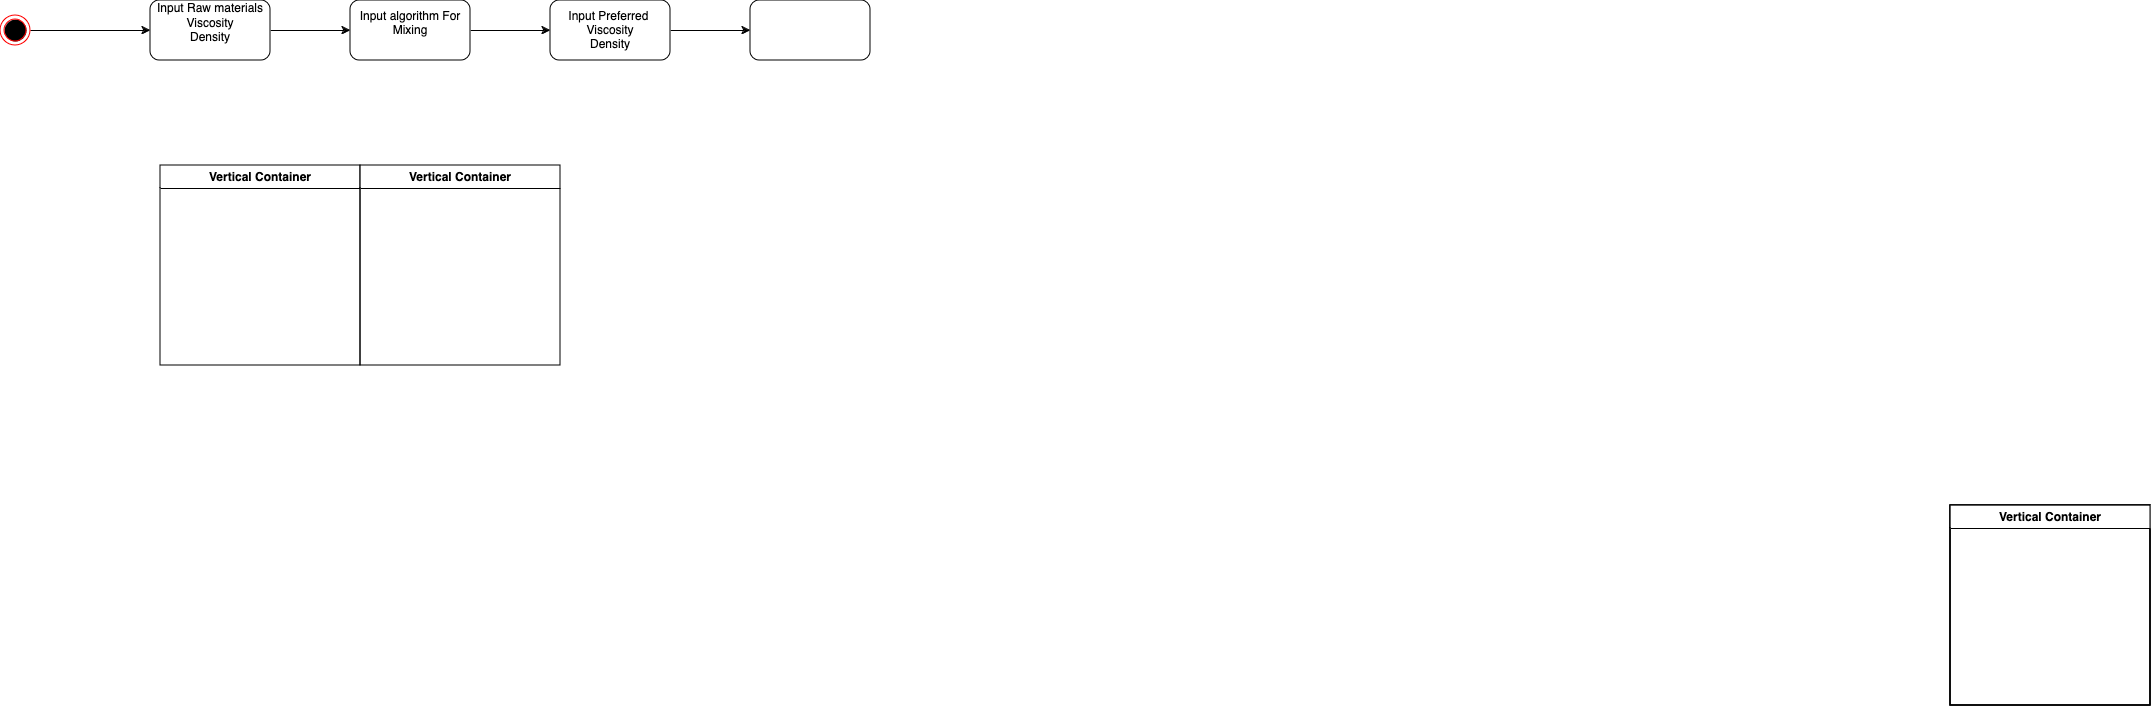

The diagram above was exported from draw.io. Its source (the exported page's mxGraphModel, read from the mxfile embedded in the PNG):
<mxGraphModel dx="3816" dy="2568" grid="1" gridSize="10" guides="1" tooltips="1" connect="1" arrows="1" fold="1" page="1" pageScale="1" pageWidth="900" pageHeight="1600" math="0" shadow="0">
  <root>
    <mxCell id="0" />
    <mxCell id="1" parent="0" />
    <mxCell id="yE7x884ok8Mzm0D1rES6-3" style="edgeStyle=orthogonalEdgeStyle;rounded=0;orthogonalLoop=1;jettySize=auto;html=1;entryX=0;entryY=0.5;entryDx=0;entryDy=0;" edge="1" parent="1" source="yE7x884ok8Mzm0D1rES6-1" target="yE7x884ok8Mzm0D1rES6-4">
      <mxGeometry relative="1" as="geometry">
        <mxPoint x="260" y="205" as="targetPoint" />
      </mxGeometry>
    </mxCell>
    <mxCell id="yE7x884ok8Mzm0D1rES6-1" value="" style="ellipse;html=1;shape=endState;fillColor=#000000;strokeColor=#ff0000;" vertex="1" parent="1">
      <mxGeometry x="120" y="190" width="30" height="30" as="geometry" />
    </mxCell>
    <mxCell id="yE7x884ok8Mzm0D1rES6-6" value="" style="edgeStyle=orthogonalEdgeStyle;rounded=0;orthogonalLoop=1;jettySize=auto;html=1;" edge="1" parent="1" source="yE7x884ok8Mzm0D1rES6-4" target="yE7x884ok8Mzm0D1rES6-5">
      <mxGeometry relative="1" as="geometry" />
    </mxCell>
    <mxCell id="yE7x884ok8Mzm0D1rES6-4" value="&lt;div&gt;Input Raw materials&lt;/div&gt;&lt;div&gt;Viscosity&lt;/div&gt;&lt;div&gt;Density&lt;/div&gt;&lt;div&gt;&lt;br&gt;&lt;/div&gt;" style="rounded=1;whiteSpace=wrap;html=1;" vertex="1" parent="1">
      <mxGeometry x="270" y="175" width="120" height="60" as="geometry" />
    </mxCell>
    <mxCell id="yE7x884ok8Mzm0D1rES6-8" value="" style="edgeStyle=orthogonalEdgeStyle;rounded=0;orthogonalLoop=1;jettySize=auto;html=1;" edge="1" parent="1" source="yE7x884ok8Mzm0D1rES6-5" target="yE7x884ok8Mzm0D1rES6-7">
      <mxGeometry relative="1" as="geometry" />
    </mxCell>
    <mxCell id="yE7x884ok8Mzm0D1rES6-5" value="&lt;div&gt;Input algorithm For Mixing&lt;/div&gt;&lt;div&gt;&lt;br&gt; &lt;/div&gt;" style="whiteSpace=wrap;html=1;rounded=1;" vertex="1" parent="1">
      <mxGeometry x="470" y="175" width="120" height="60" as="geometry" />
    </mxCell>
    <mxCell id="yE7x884ok8Mzm0D1rES6-10" value="" style="edgeStyle=orthogonalEdgeStyle;rounded=0;orthogonalLoop=1;jettySize=auto;html=1;" edge="1" parent="1" source="yE7x884ok8Mzm0D1rES6-7" target="yE7x884ok8Mzm0D1rES6-9">
      <mxGeometry relative="1" as="geometry" />
    </mxCell>
    <mxCell id="yE7x884ok8Mzm0D1rES6-7" value="&lt;div&gt;Input Preferred&amp;nbsp;&lt;/div&gt;&lt;div&gt;Viscosity &lt;br&gt;&lt;/div&gt;&lt;div&gt;Density&lt;br&gt;&lt;/div&gt;" style="whiteSpace=wrap;html=1;rounded=1;" vertex="1" parent="1">
      <mxGeometry x="670" y="175" width="120" height="60" as="geometry" />
    </mxCell>
    <mxCell id="yE7x884ok8Mzm0D1rES6-9" value="" style="whiteSpace=wrap;html=1;rounded=1;" vertex="1" parent="1">
      <mxGeometry x="870" y="175" width="120" height="60" as="geometry" />
    </mxCell>
    <mxCell id="yE7x884ok8Mzm0D1rES6-11" value="Vertical Container" style="swimlane;whiteSpace=wrap;html=1;" vertex="1" parent="1">
      <mxGeometry x="280" y="340" width="200" height="200" as="geometry" />
    </mxCell>
    <mxCell id="yE7x884ok8Mzm0D1rES6-12" value="Vertical Container" style="swimlane;whiteSpace=wrap;html=1;" vertex="1" parent="1">
      <mxGeometry x="480" y="340" width="200" height="200" as="geometry" />
    </mxCell>
    <mxCell id="yE7x884ok8Mzm0D1rES6-13" value="Vertical Container" style="swimlane;whiteSpace=wrap;html=1;" vertex="1" parent="1">
      <mxGeometry x="2070" y="680" width="200" height="200" as="geometry" />
    </mxCell>
    <mxCell id="yE7x884ok8Mzm0D1rES6-14" value="Vertical Container" style="swimlane;whiteSpace=wrap;html=1;" vertex="1" parent="1">
      <mxGeometry x="2070" y="680" width="200" height="200" as="geometry" />
    </mxCell>
    <mxCell id="yE7x884ok8Mzm0D1rES6-15" value="Vertical Container" style="swimlane;whiteSpace=wrap;html=1;" vertex="1" parent="1">
      <mxGeometry x="2070" y="680" width="200" height="200" as="geometry" />
    </mxCell>
    <mxCell id="yE7x884ok8Mzm0D1rES6-16" value="Vertical Container" style="swimlane;whiteSpace=wrap;html=1;" vertex="1" parent="1">
      <mxGeometry x="2070" y="680" width="200" height="200" as="geometry" />
    </mxCell>
  </root>
</mxGraphModel>